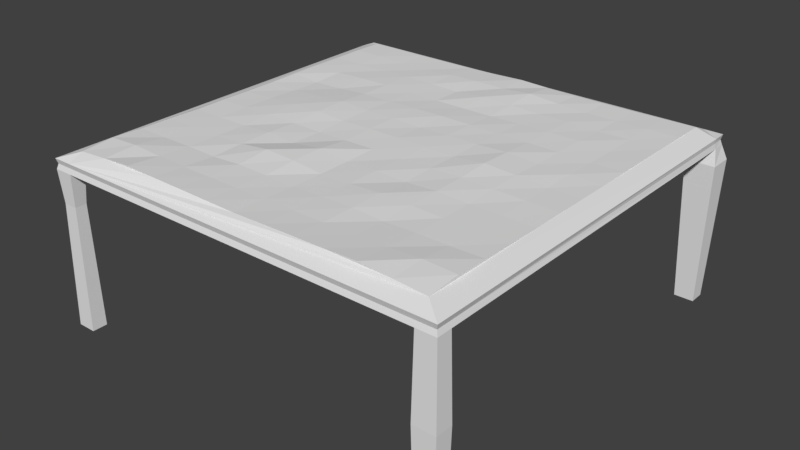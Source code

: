 # Source: trainingarea.blend  (saved by Blender 2.77.0; exported with 4.5.12 LTS)
import bpy
from mathutils import Matrix  # noqa: F401  (used for matrix-valued properties, if any)

bpy.ops.wm.read_factory_settings(use_empty=True)
scene = bpy.context.scene
scene.name = 'Scene'

# ---- collections
col_collection_1 = bpy.data.collections.new('Collection 1'); scene.collection.children.link(col_collection_1)

# ---- world
world_world = bpy.data.worlds.new('World'); scene.world = world_world
world_world.color = (0.05088, 0.05088, 0.05088)
world_world.use_sun_shadow = False
world_world.sun_shadow_jitter_overblur = 0.0
world_world.cycles.sampling_method = 'MANUAL'

# ---- meshes
me_cube_001 = bpy.data.meshes.new('Cube.001')
me_cube_001.from_pydata([(-7.162, -7.162, -0.1745), (-7.162, -7.162, 0.1745), (-7.172, 7.168, -0.1671), (-7.162, 7.162, 0.1745), (7.162, -7.162, -0.1745), (7.162, -7.162, 0.1745), (7.169, 7.167, -0.1694), (7.162, 7.162, 0.1745), (-7.162, -6.638, 0.1745), (-7.162, -6.638, -0.1745), (7.162, -6.638, 0.1745), (7.162, -6.638, -0.1745), (-7.194, 6.632, 0.1974), (7.208, 6.639, -0.1416), (-7.201, 6.636, -0.1464), (7.19, 6.63, 0.1941), (-6.511, 7.166, 0.1775), (-6.508, 7.162, -0.1745), (-6.508, -7.162, 0.1746), (-6.508, -7.162, -0.1744), (-6.508, -6.639, 0.3995), (-6.508, -6.638, -0.1745), (-6.513, 6.617, 0.4068), (-6.508, 6.614, -0.1745), (6.497, 7.168, 0.179), (6.491, -7.162, -0.1743), (6.491, -6.638, -0.1745), (6.491, 6.614, -0.1745), (6.491, 7.162, -0.1745), (6.491, -7.162, 0.1746), (6.492, -6.639, 0.3999), (6.496, 6.617, 0.4063), (-7.162, -6.638, -5.587), (-7.162, -7.162, -5.587), (-6.508, 7.162, -5.587), (-7.162, 7.162, -5.587), (7.162, 6.614, -5.587), (7.162, 7.162, -5.587), (6.491, -7.162, -5.587), (7.162, -7.162, -5.587), (7.162, -6.638, -5.587), (6.491, -6.638, -5.587), (-7.162, 6.614, -5.587), (6.491, 6.614, -5.587), (-6.508, -7.162, -5.587), (-6.508, -6.638, -5.587), (-6.508, 6.614, -5.587), (6.491, 7.162, -5.587), (-7.111, -7.111, 0.0), (-7.12, 7.117, 0.006182), (7.12, 7.117, 0.006188), (7.111, -7.111, 0.0), (7.111, -6.591, 2.815e-08), (-7.111, -6.591, 2.777e-08), (7.171, 6.598, 0.0424), (-7.171, 6.598, 0.04231), (-6.461, -7.112, 0.00072), (-6.461, 7.111, 0.0), (6.445, -7.113, 0.0008525), (6.445, 7.111, 0.0), (6.438, -7.204, -2.881), (7.216, -7.204, -2.881), (6.438, -6.596, -2.881), (7.216, -6.596, -2.881), (-7.082, -6.702, -1.309), (-7.082, -7.098, -1.309), (-6.587, -6.702, -1.309), (-6.587, -7.098, -1.309), (7.333, 7.302, -0.66), (6.321, 7.302, -0.66), (6.321, 6.475, -0.66), (7.333, 6.475, -0.66), (4.324, -6.664, 0.5688), (2.159, -6.657, 0.5109), (-0.008031, -6.646, 0.4655), (-2.175, -6.657, 0.5112), (-4.34, -6.664, 0.5673), (4.325, 6.614, 0.396), (2.158, 6.615, 0.3994), (-0.008031, 6.619, 0.4554), (-2.175, 6.615, 0.3993), (-4.341, 6.614, 0.396), (-6.509, 4.406, 0.4083), (-6.509, 2.197, 0.4147), (-6.508, -0.01202, 0.4002), (-6.508, -2.221, 0.4037), (-6.515, -4.43, 0.4417), (6.493, 4.406, 0.4099), (6.494, 2.197, 0.4193), (6.492, -0.01202, 0.4002), (6.492, -2.221, 0.4039), (6.498, -4.43, 0.4422), (-4.341, -4.43, 0.4231), (-2.175, -2.221, 0.4048), (-0.008033, -0.0118, 0.4529), (2.158, 2.197, 0.444), (4.325, 4.406, 0.404), (-4.341, -2.221, 0.4072), (-2.174, -0.01269, 0.4394), (-4.342, -0.01249, 0.468), (-0.00803, 2.197, 0.4719), (-2.174, 2.197, 0.4431), (-4.341, 2.197, 0.3738), (2.158, 4.406, 0.4264), (-0.00803, 4.406, 0.4847), (-2.175, 4.406, 0.4269), (-4.341, 4.406, 0.4035), (4.325, -4.43, 0.4226), (4.325, -2.221, 0.4072), (2.159, -4.43, 0.4579), (4.326, -0.01249, 0.4685), (2.158, -2.221, 0.4037), (-0.00803, -4.43, 0.4129), (4.325, 2.197, 0.4316), (2.158, -0.01266, 0.4379), (-0.008031, -2.221, 0.4113), (-2.175, -4.43, 0.4565), (-5.426, -6.649, 0.4802), (-5.424, 6.615, 0.4044), (-6.52, -5.538, 0.4888), (6.505, -5.538, 0.4962), (5.408, 5.51, 0.4221), (5.41, -6.65, 0.4837), (3.241, -6.659, 0.5281), (1.075, -6.652, 0.4894), (-1.091, -6.652, 0.4903), (-3.257, -6.659, 0.5288), (5.408, 6.615, 0.4042), (3.242, 6.614, 0.396), (1.075, 6.616, 0.4215), (-1.091, 6.616, 0.4203), (-3.258, 6.614, 0.396), (-6.512, 5.51, 0.4226), (-6.509, 3.301, 0.4184), (-6.508, 1.092, 0.4007), (-6.509, -1.116, 0.4108), (-6.509, -3.325, 0.4183), (6.496, 5.51, 0.4225), (6.493, 3.301, 0.416), (6.492, 1.092, 0.4011), (6.493, -1.116, 0.4115), (6.493, -3.325, 0.418), (-5.429, -5.54, 0.5377), (-3.258, -3.325, 0.4465), (-1.091, -1.116, 0.4245), (1.075, 1.092, 0.4593), (3.242, 3.301, 0.4463), (-5.425, -4.43, 0.4222), (-5.425, -2.221, 0.41), (-3.258, -2.221, 0.4579), (-5.424, -0.01207, 0.4043), (-1.091, -0.01209, 0.4536), (-3.258, -0.0122, 0.4894), (-5.424, 2.197, 0.3446), (1.075, 2.197, 0.459), (-1.091, 2.197, 0.4597), (-3.258, 2.197, 0.4417), (-5.425, 4.406, 0.4083), (3.242, 4.406, 0.4341), (1.075, 4.406, 0.4663), (-1.091, 4.406, 0.3981), (-3.258, 4.406, 0.4337), (-4.341, -3.325, 0.413), (-5.425, -3.325, 0.418), (-2.175, -1.116, 0.3986), (-3.258, -1.116, 0.4241), (-4.342, -1.117, 0.451), (-5.425, -1.117, 0.419), (-0.00803, 1.092, 0.4279), (-1.091, 1.092, 0.4599), (-2.174, 1.092, 0.4623), (-3.258, 1.092, 0.5005), (-4.342, 1.092, 0.4348), (-5.425, 1.092, 0.3683), (2.158, 3.301, 0.4248), (1.075, 3.301, 0.4091), (-0.00803, 3.301, 0.4083), (-1.091, 3.301, 0.4094), (-2.175, 3.301, 0.4254), (-3.258, 3.301, 0.4458), (-4.341, 3.301, 0.433), (-5.424, 3.301, 0.3993), (4.325, 5.51, 0.396), (3.242, 5.51, 0.3976), (2.158, 5.512, 0.443), (1.075, 5.514, 0.5308), (-0.008031, 5.514, 0.454), (-1.091, 5.515, 0.4645), (-2.175, 5.512, 0.4409), (-3.258, 5.51, 0.3975), (-4.341, 5.51, 0.396), (-5.424, 5.51, 0.4225), (5.412, -5.54, 0.5362), (3.242, -5.538, 0.46), (5.409, -3.325, 0.4181), (1.075, -5.538, 0.4509), (5.409, -1.117, 0.4192), (3.242, -3.325, 0.4501), (-1.091, -5.538, 0.4496), (5.409, 1.092, 0.4275), (3.242, -1.116, 0.4682), (1.075, -3.325, 0.4291), (-3.258, -5.538, 0.4616), (5.408, 3.301, 0.3989), (3.242, 1.092, 0.502), (1.075, -1.116, 0.425), (-1.091, -3.325, 0.5159), (5.409, -4.43, 0.4223), (4.324, -5.538, 0.4801), (5.409, -2.221, 0.4098), (4.325, -3.325, 0.4133), (3.242, -4.43, 0.4019), (2.159, -5.539, 0.4528), (5.408, -0.01208, 0.405), (4.326, -1.117, 0.4502), (3.242, -2.221, 0.4588), (2.158, -3.325, 0.4731), (1.075, -4.43, 0.4393), (-0.008029, -5.536, 0.4436), (5.408, 2.197, 0.4041), (4.326, 1.092, 0.4353), (3.242, -0.0122, 0.5328), (2.158, -1.116, 0.442), (1.075, -2.221, 0.4376), (-0.008031, -3.325, 0.4106), (-1.091, -4.43, 0.4391), (-2.175, -5.539, 0.4537), (5.409, 4.406, 0.4075), (4.325, 3.301, 0.4332), (3.242, 2.197, 0.443), (2.158, 1.092, 0.4609), (1.075, -0.01208, 0.4542), (-0.008031, -1.116, 0.4334), (-1.091, -2.221, 0.5244), (-2.175, -3.325, 0.563), (-3.258, -4.43, 0.4013), (-4.34, -5.538, 0.4823)], [], [(49, 14, 55), (50, 28, 59), (51, 11, 52), (48, 19, 56), (13, 27, 70, 71), (52, 13, 54), (48, 9, 0), (50, 13, 6), (22, 8, 20, 119, 86, 136, 85, 135, 84, 134, 83, 133, 82, 132), (28, 27, 23, 17), (53, 14, 9), (31, 121, 137), (30, 18, 29), (24, 22, 118, 81, 131, 80, 130, 79, 129, 78, 128, 77, 127, 31), (33, 65, 64, 32), (56, 25, 58), (49, 17, 2), (51, 25, 4), (15, 30, 10), (19, 21, 26, 25), (57, 28, 17), (40, 63, 61, 39), (19, 0, 65, 67), (41, 62, 63, 40), (24, 57, 16), (29, 51, 5), (16, 49, 3), (29, 56, 58), (12, 53, 8), (15, 50, 7), (8, 48, 1), (15, 52, 54), (18, 48, 56), (10, 51, 52), (24, 50, 59), (12, 49, 55), (25, 26, 62, 60), (4, 25, 60, 61), (0, 9, 64, 65), (32, 64, 66, 45), (27, 28, 69, 70), (49, 2, 14), (50, 6, 28), (51, 4, 11), (48, 0, 19), (28, 6, 68, 69), (12, 22, 16, 3), (1, 18, 20, 8), (68, 37, 47, 69), (52, 11, 13), (48, 53, 9), (50, 54, 13), (22, 12, 8), (11, 26, 27, 13), (53, 55, 14), (31, 127, 121), (30, 122, 72, 123, 73, 124, 74, 125, 75, 126, 76, 117, 20, 18), (24, 16, 22), (45, 66, 67, 44), (56, 19, 25), (49, 57, 17), (51, 58, 25), (24, 31, 15, 7), (5, 10, 30, 29), (15, 31, 137, 87, 138, 88, 139, 89, 140, 90, 141, 91, 120, 30), (21, 23, 27, 26), (9, 14, 23, 21), (57, 59, 28), (70, 43, 36, 71), (17, 23, 46, 34), (14, 42, 46, 23), (2, 17, 34, 35), (70, 69, 47, 43), (2, 35, 42, 14), (38, 60, 62, 41), (9, 21, 66, 64), (68, 71, 36, 37), (60, 38, 39, 61), (24, 59, 57), (29, 58, 51), (16, 57, 49), (29, 18, 56), (12, 55, 53), (15, 54, 50), (8, 53, 48), (15, 10, 52), (18, 1, 48), (10, 5, 51), (24, 7, 50), (12, 3, 49), (11, 4, 61, 63), (26, 11, 63, 62), (67, 65, 33, 44), (21, 19, 67, 66), (6, 13, 71, 68), (92, 147, 142), (93, 149, 143), (94, 151, 144), (95, 154, 145), (96, 158, 146), (92, 162, 147), (97, 148, 163), (93, 164, 149), (98, 152, 165), (97, 166, 148), (99, 150, 167), (94, 168, 151), (100, 155, 169), (98, 170, 152), (101, 156, 171), (99, 172, 150), (102, 153, 173), (95, 174, 154), (103, 159, 175), (100, 176, 155), (104, 160, 177), (101, 178, 156), (105, 161, 179), (102, 180, 153), (106, 157, 181), (96, 182, 158), (77, 128, 183), (103, 184, 159), (78, 129, 185), (104, 186, 160), (79, 130, 187), (105, 188, 161), (80, 131, 189), (106, 190, 157), (81, 118, 191), (91, 192, 120), (90, 194, 141), (89, 196, 140), (88, 199, 139), (87, 203, 138), (91, 207, 192), (107, 193, 208), (90, 209, 194), (108, 197, 210), (107, 211, 193), (109, 195, 212), (89, 213, 196), (110, 200, 214), (108, 215, 197), (111, 201, 216), (109, 217, 195), (112, 198, 218), (88, 219, 199), (113, 204, 220), (110, 221, 200), (114, 205, 222), (111, 223, 201), (115, 206, 224), (112, 225, 198), (116, 202, 226), (87, 227, 203), (96, 146, 228), (113, 229, 204), (95, 145, 230), (114, 231, 205), (94, 144, 232), (115, 233, 206), (93, 143, 234), (116, 235, 202), (92, 142, 236), (236, 117, 76), (236, 142, 117), (142, 20, 117), (202, 236, 76), (202, 235, 236), (235, 92, 236), (234, 235, 116), (234, 143, 235), (143, 92, 235), (206, 234, 116), (206, 233, 234), (233, 93, 234), (232, 233, 115), (232, 144, 233), (144, 93, 233), (205, 232, 115), (205, 231, 232), (231, 94, 232), (230, 231, 114), (230, 145, 231), (145, 94, 231), (204, 230, 114), (204, 229, 230), (229, 95, 230), (228, 229, 113), (228, 146, 229), (146, 95, 229), (203, 228, 113), (203, 227, 228), (227, 96, 228), (226, 126, 75), (226, 202, 126), (202, 76, 126), (198, 226, 75), (198, 225, 226), (225, 116, 226), (224, 225, 112), (224, 206, 225), (206, 116, 225), (201, 224, 112), (201, 223, 224), (223, 115, 224), (222, 223, 111), (222, 205, 223), (205, 115, 223), (200, 222, 111), (200, 221, 222), (221, 114, 222), (220, 221, 110), (220, 204, 221), (204, 114, 221), (199, 220, 110), (199, 219, 220), (219, 113, 220), (218, 125, 74), (218, 198, 125), (198, 75, 125), (195, 218, 74), (195, 217, 218), (217, 112, 218), (216, 217, 109), (216, 201, 217), (201, 112, 217), (197, 216, 109), (197, 215, 216), (215, 111, 216), (214, 215, 108), (214, 200, 215), (200, 111, 215), (196, 214, 108), (196, 213, 214), (213, 110, 214), (212, 124, 73), (212, 195, 124), (195, 74, 124), (193, 212, 73), (193, 211, 212), (211, 109, 212), (210, 211, 107), (210, 197, 211), (197, 109, 211), (194, 210, 107), (194, 209, 210), (209, 108, 210), (208, 123, 72), (208, 193, 123), (193, 73, 123), (192, 208, 72), (192, 207, 208), (207, 107, 208), (138, 219, 88), (138, 203, 219), (203, 113, 219), (139, 213, 89), (139, 199, 213), (199, 110, 213), (140, 209, 90), (140, 196, 209), (196, 108, 209), (141, 207, 91), (141, 194, 207), (194, 107, 207), (120, 122, 30), (120, 192, 122), (192, 72, 122), (191, 132, 82), (191, 118, 132), (118, 22, 132), (157, 191, 82), (157, 190, 191), (190, 81, 191), (189, 190, 106), (189, 131, 190), (131, 81, 190), (161, 189, 106), (161, 188, 189), (188, 80, 189), (187, 188, 105), (187, 130, 188), (130, 80, 188), (160, 187, 105), (160, 186, 187), (186, 79, 187), (185, 186, 104), (185, 129, 186), (129, 79, 186), (159, 185, 104), (159, 184, 185), (184, 78, 185), (183, 184, 103), (183, 128, 184), (128, 78, 184), (158, 183, 103), (158, 182, 183), (182, 77, 183), (181, 133, 83), (181, 157, 133), (157, 82, 133), (153, 181, 83), (153, 180, 181), (180, 106, 181), (179, 180, 102), (179, 161, 180), (161, 106, 180), (156, 179, 102), (156, 178, 179), (178, 105, 179), (177, 178, 101), (177, 160, 178), (160, 105, 178), (155, 177, 101), (155, 176, 177), (176, 104, 177), (175, 176, 100), (175, 159, 176), (159, 104, 176), (154, 175, 100), (154, 174, 175), (174, 103, 175), (173, 134, 84), (173, 153, 134), (153, 83, 134), (150, 173, 84), (150, 172, 173), (172, 102, 173), (171, 172, 99), (171, 156, 172), (156, 102, 172), (152, 171, 99), (152, 170, 171), (170, 101, 171), (169, 170, 98), (169, 155, 170), (155, 101, 170), (151, 169, 98), (151, 168, 169), (168, 100, 169), (167, 135, 85), (167, 150, 135), (150, 84, 135), (148, 167, 85), (148, 166, 167), (166, 99, 167), (165, 166, 97), (165, 152, 166), (152, 99, 166), (149, 165, 97), (149, 164, 165), (164, 98, 165), (163, 136, 86), (163, 148, 136), (148, 85, 136), (147, 163, 86), (147, 162, 163), (162, 97, 163), (146, 174, 95), (146, 158, 174), (158, 103, 174), (145, 168, 94), (145, 154, 168), (154, 100, 168), (144, 164, 93), (144, 151, 164), (151, 98, 164), (143, 162, 92), (143, 149, 162), (149, 97, 162), (142, 119, 20), (142, 147, 119), (147, 86, 119), (121, 182, 96), (121, 127, 182), (127, 77, 182), (137, 227, 87), (137, 121, 227), (121, 96, 227)])
_uv = me_cube_001.uv_layers.new(name='UVMap')
_uv.uv.foreach_set('vector', [0.05944, 0.3217, 0.06105, 0.3267, 0.05907, 0.3271, 0.074, 0.3047, 0.07536, 0.3094, 0.07405, 0.3098, 0.07928, 0.3467, 0.08057, 0.3501, 0.07928, 0.3505, 0.05076, 0.371, 0.05216, 0.3758, 0.05076, 0.3762, 0.05258, 0.3808, 0.07762, 0.3811, 0.08416, 0.3978, 0.04886, 0.399, 0.07928, 0.3505, 0.08034, 0.4468, 0.07898, 0.4465, 0.0595, 0.4691, 0.06133, 0.4642, 0.06133, 0.4696, 0.07924, 0.4502, 0.08034, 0.4468, 0.08053, 0.4506, 0.0243, 0.3226, 0.105, 0.3187, 0.105, 0.3226, 0.09831, 0.3225, 0.09156, 0.3226, 0.08483, 0.3226, 0.07811, 0.3226, 0.07139, 0.3226, 0.06466, 0.3226, 0.05794, 0.3226, 0.05121, 0.3226, 0.04449, 0.3226, 0.03776, 0.3226, 0.03104, 0.3226, 0.008398, 0.3244, 0.01219, 0.3244, 0.01219, 0.4136, 0.008398, 0.4136, 0.0595, 0.4637, 0.06105, 0.3267, 0.06133, 0.4642, 0.06049, 0.4165, 0.06706, 0.4101, 0.06706, 0.4165, 0.105, 0.4011, 0.1082, 0.3226, 0.1082, 0.4011, 0.02093, 0.4011, 0.0243, 0.3226, 0.02431, 0.3291, 0.02431, 0.3357, 0.02431, 0.3422, 0.02431, 0.3488, 0.0243, 0.3553, 0.02429, 0.3619, 0.0243, 0.3684, 0.02431, 0.3749, 0.02431, 0.3815, 0.02431, 0.388, 0.02431, 0.3946, 0.0243, 0.4011, 0.3537, 0.1755, 0.2584, 0.1741, 0.2584, 0.1653, 0.3537, 0.1639, 0.05076, 0.3762, 0.05216, 0.4788, 0.05075, 0.4784, 0.074, 0.4107, 0.07536, 0.4062, 0.07531, 0.4111, 0.05076, 0.4837, 0.05216, 0.4788, 0.05216, 0.4841, 0.02421, 0.4053, 0.105, 0.4011, 0.105, 0.4052, 0.1075, 0.4136, 0.1039, 0.4136, 0.1039, 0.3244, 0.1075, 0.3244, 0.07405, 0.4058, 0.07536, 0.3094, 0.07536, 0.4062, 0.3499, 0.1611, 0.3086, 0.1617, 0.3086, 0.1524, 0.3499, 0.1531, 0.05148, 0.3508, 0.05148, 0.3281, 0.09105, 0.3309, 0.09105, 0.348, 0.29, 0.2068, 0.2881, 0.1131, 0.3153, 0.1131, 0.3134, 0.2068, 0.07271, 0.3094, 0.07405, 0.4058, 0.07272, 0.4062, 0.04937, 0.4788, 0.05076, 0.4837, 0.04937, 0.4841, 0.07272, 0.4062, 0.074, 0.4107, 0.07274, 0.4111, 0.04937, 0.4788, 0.05076, 0.3762, 0.05075, 0.4784, 0.05746, 0.3268, 0.0595, 0.4637, 0.05769, 0.4642, 0.07787, 0.4467, 0.07924, 0.4502, 0.07801, 0.4506, 0.05769, 0.4642, 0.0595, 0.4691, 0.05769, 0.4696, 0.07787, 0.4467, 0.07928, 0.3505, 0.07898, 0.4465, 0.04937, 0.3758, 0.05076, 0.371, 0.05076, 0.3762, 0.07801, 0.3501, 0.07928, 0.3467, 0.07928, 0.3505, 0.07271, 0.3094, 0.074, 0.3047, 0.07405, 0.3098, 0.05746, 0.3268, 0.05944, 0.3217, 0.05907, 0.3271, 0.3047, 0.2251, 0.2864, 0.2251, 0.2849, 0.1314, 0.3061, 0.1314, 0.2875, 0.1691, 0.2875, 0.1595, 0.3265, 0.1587, 0.3265, 0.1699, 0.04496, 0.4051, 0.04496, 0.387, 0.0845, 0.3892, 0.0845, 0.4029, 0.2988, 0.181, 0.3016, 0.0329, 0.3188, 0.0329, 0.3216, 0.181, 0.06016, 0.3925, 0.04105, 0.3925, 0.03628, 0.3756, 0.06513, 0.3756, 0.05944, 0.3217, 0.06126, 0.3212, 0.06105, 0.3267, 0.074, 0.3047, 0.07532, 0.3044, 0.07536, 0.3094, 0.07928, 0.3467, 0.08057, 0.3463, 0.08057, 0.3501, 0.05076, 0.371, 0.05216, 0.3706, 0.05216, 0.3758, 0.0613, 0.3338, 0.06113, 0.3103, 0.07829, 0.3047, 0.07829, 0.3397, 0.317, 0.1656, 0.3176, 0.1892, 0.2984, 0.1893, 0.2985, 0.1668, 0.3222, 0.04127, 0.3222, 0.06393, 0.304, 0.06392, 0.3039, 0.04127, 0.2707, 0.1527, 0.3466, 0.1553, 0.3466, 0.1656, 0.2707, 0.1682, 0.07928, 0.3505, 0.08057, 0.3501, 0.08034, 0.4468, 0.0595, 0.4691, 0.0595, 0.4637, 0.06133, 0.4642, 0.07924, 0.4502, 0.07898, 0.4465, 0.08034, 0.4468, 0.0243, 0.3226, 0.0242, 0.3185, 0.105, 0.3187, 0.1039, 0.3198, 0.1039, 0.3244, 0.01219, 0.3244, 0.01201, 0.3195, 0.0595, 0.4637, 0.05907, 0.3271, 0.06105, 0.3267, 0.06049, 0.4165, 0.0605, 0.4101, 0.06706, 0.4101, 0.105, 0.4011, 0.1051, 0.3946, 0.1052, 0.388, 0.1051, 0.3815, 0.1051, 0.3749, 0.1051, 0.3684, 0.1051, 0.3619, 0.1051, 0.3553, 0.1051, 0.3488, 0.1051, 0.3422, 0.1052, 0.3357, 0.1051, 0.3291, 0.105, 0.3226, 0.1082, 0.3226, 0.02093, 0.4011, 0.02094, 0.3226, 0.0243, 0.3226, 0.3227, 0.06862, 0.3205, 0.2167, 0.3067, 0.2167, 0.3044, 0.06862, 0.05076, 0.3762, 0.05216, 0.3758, 0.05216, 0.4788, 0.074, 0.4107, 0.07405, 0.4058, 0.07536, 0.4062, 0.05076, 0.4837, 0.05075, 0.4784, 0.05216, 0.4788, 0.3034, 0.08743, 0.3227, 0.08739, 0.3221, 0.1114, 0.3036, 0.1104, 0.3423, 0.1556, 0.324, 0.1556, 0.3241, 0.1324, 0.3423, 0.1324, 0.02421, 0.4053, 0.0243, 0.4011, 0.03104, 0.4011, 0.03776, 0.4011, 0.04449, 0.4011, 0.05121, 0.4011, 0.05794, 0.4011, 0.06466, 0.4011, 0.07138, 0.4011, 0.07811, 0.4011, 0.08483, 0.4011, 0.09156, 0.4012, 0.09831, 0.4012, 0.105, 0.4011, 0.338, 0.1318, 0.2959, 0.1318, 0.2959, 0.09081, 0.338, 0.09081, 0.1039, 0.4181, 0.01204, 0.4184, 0.01219, 0.4136, 0.1039, 0.4136, 0.07405, 0.4058, 0.07405, 0.3098, 0.07536, 0.3094, 0.3017, 0.04963, 0.3017, 0.2202, 0.2783, 0.221, 0.2664, 0.05084, 0.3319, 0.2111, 0.3128, 0.2111, 0.3128, 0.02381, 0.3319, 0.0238, 0.3064, 0.03275, 0.305, 0.2211, 0.2822, 0.2211, 0.2822, 0.03373, 0.2581, 0.1336, 0.2582, 0.1223, 0.3504, 0.1223, 0.3504, 0.1334, 0.3486, 0.2026, 0.3197, 0.2026, 0.3245, 0.03214, 0.3436, 0.03214, 0.2548, 0.1802, 0.3635, 0.1802, 0.3635, 0.1911, 0.2544, 0.1908, 0.3045, 0.03773, 0.3061, 0.1314, 0.2849, 0.1314, 0.2863, 0.03773, 0.05304, 0.3595, 0.07589, 0.3595, 0.07311, 0.3987, 0.05583, 0.3987, 0.2732, 0.1466, 0.2732, 0.1328, 0.356, 0.1352, 0.356, 0.1444, 0.2885, 0.1647, 0.3274, 0.1655, 0.3274, 0.1751, 0.2885, 0.1758, 0.07271, 0.3094, 0.07405, 0.3098, 0.07405, 0.4058, 0.04937, 0.4788, 0.05075, 0.4784, 0.05076, 0.4837, 0.07272, 0.4062, 0.07405, 0.4058, 0.074, 0.4107, 0.04937, 0.4788, 0.04937, 0.3758, 0.05076, 0.3762, 0.05746, 0.3268, 0.05907, 0.3271, 0.0595, 0.4637, 0.07787, 0.4467, 0.07898, 0.4465, 0.07924, 0.4502, 0.05769, 0.4642, 0.0595, 0.4637, 0.0595, 0.4691, 0.07787, 0.4467, 0.07801, 0.3501, 0.07928, 0.3505, 0.04937, 0.3758, 0.04937, 0.3706, 0.05076, 0.371, 0.07801, 0.3501, 0.07801, 0.3463, 0.07928, 0.3467, 0.07271, 0.3094, 0.07274, 0.3044, 0.074, 0.3047, 0.05746, 0.3268, 0.05769, 0.3213, 0.05944, 0.3217, 0.2672, 0.161, 0.2672, 0.1531, 0.3086, 0.1524, 0.3086, 0.1617, 0.29, 0.01943, 0.3134, 0.01943, 0.3153, 0.1131, 0.2881, 0.1131, 0.2599, 0.1229, 0.2599, 0.1131, 0.3458, 0.1115, 0.3458, 0.1245, 0.07512, 0.4224, 0.05683, 0.4224, 0.05912, 0.3832, 0.07294, 0.3831, 0.07558, 0.4475, 0.07464, 0.4292, 0.09282, 0.4234, 0.09282, 0.452, 0.08464, 0.3292, 0.08464, 0.3228, 0.09124, 0.3228, 0.3235, 0.1285, 0.3235, 0.1222, 0.3301, 0.1221, 0.05841, 0.3547, 0.05841, 0.3484, 0.06496, 0.3484, 0.2909, 0.2126, 0.2909, 0.2062, 0.2975, 0.2062, 0.2786, 0.1921, 0.2786, 0.1857, 0.2852, 0.1857, 0.08464, 0.3292, 0.07808, 0.3292, 0.08464, 0.3228, 0.07152, 0.3292, 0.07152, 0.3228, 0.07808, 0.3228, 0.318, 0.3515, 0.3114, 0.3515, 0.318, 0.3451, 0.05841, 0.342, 0.05841, 0.3356, 0.06496, 0.3356, 0.07152, 0.3292, 0.06497, 0.3292, 0.07152, 0.3228, 0.05841, 0.3292, 0.05841, 0.3228, 0.06496, 0.3228, 0.05841, 0.3547, 0.05185, 0.3547, 0.05841, 0.3484, 0.04529, 0.3547, 0.04529, 0.3484, 0.05185, 0.3484, 0.05841, 0.342, 0.05185, 0.342, 0.05841, 0.3356, 0.2917, 0.3515, 0.2917, 0.3451, 0.2983, 0.3451, 0.05841, 0.3292, 0.05185, 0.3292, 0.05841, 0.3228, 0.04529, 0.3292, 0.04529, 0.3228, 0.05185, 0.3228, 0.2917, 0.377, 0.2852, 0.377, 0.2917, 0.3706, 0.2762, 0.2363, 0.2762, 0.2299, 0.2828, 0.2299, 0.04529, 0.3547, 0.03873, 0.3547, 0.04529, 0.3484, 0.03218, 0.3547, 0.03217, 0.3484, 0.03873, 0.3484, 0.2743, 0.2234, 0.2677, 0.2234, 0.2743, 0.217, 0.2731, 0.3238, 0.2731, 0.3174, 0.2796, 0.3174, 0.04529, 0.3292, 0.03873, 0.3292, 0.04529, 0.3228, 0.03217, 0.3292, 0.03217, 0.3228, 0.03873, 0.3228, 0.03217, 0.3803, 0.02561, 0.3803, 0.03217, 0.3739, 0.2655, 0.3897, 0.2655, 0.3834, 0.2721, 0.3834, 0.03217, 0.3675, 0.0256, 0.3675, 0.03218, 0.3611, 0.3099, 0.1841, 0.3099, 0.1777, 0.3165, 0.1777, 0.03218, 0.3547, 0.02559, 0.3547, 0.03217, 0.3484, 0.3099, 0.1713, 0.3099, 0.165, 0.3165, 0.165, 0.03217, 0.342, 0.0256, 0.342, 0.03217, 0.3356, 0.2655, 0.3515, 0.2655, 0.3451, 0.2721, 0.3451, 0.03217, 0.3292, 0.02561, 0.3292, 0.03217, 0.3228, 0.0325, 0.3586, 0.0325, 0.3522, 0.03906, 0.3522, 0.09908, 0.4085, 0.1057, 0.4021, 0.1057, 0.4086, 0.318, 0.4025, 0.3245, 0.3961, 0.3245, 0.4025, 0.2937, 0.1559, 0.3003, 0.1495, 0.3003, 0.1559, 0.2806, 0.1559, 0.2872, 0.1495, 0.2872, 0.1559, 0.2786, 0.4025, 0.2852, 0.3961, 0.2852, 0.4025, 0.09908, 0.4085, 0.09908, 0.4021, 0.1057, 0.4021, 0.08464, 0.3803, 0.09122, 0.3739, 0.09122, 0.3803, 0.318, 0.4025, 0.318, 0.3961, 0.3245, 0.3961, 0.318, 0.3897, 0.3245, 0.3834, 0.3245, 0.3897, 0.08464, 0.3803, 0.08464, 0.3739, 0.09122, 0.3739, 0.08464, 0.3675, 0.09122, 0.3611, 0.09122, 0.3675, 0.2937, 0.1559, 0.2937, 0.1495, 0.3003, 0.1495, 0.05841, 0.3803, 0.06497, 0.3739, 0.06497, 0.3803, 0.318, 0.3897, 0.318, 0.3834, 0.3245, 0.3834, 0.318, 0.377, 0.3245, 0.3706, 0.3245, 0.377, 0.08464, 0.3675, 0.08464, 0.3611, 0.09122, 0.3611, 0.08464, 0.3547, 0.09122, 0.3484, 0.09121, 0.3547, 0.2806, 0.1559, 0.2806, 0.1495, 0.2872, 0.1495, 0.2917, 0.1779, 0.2983, 0.1715, 0.2983, 0.1779, 0.05841, 0.3803, 0.05841, 0.3739, 0.06497, 0.3739, 0.05841, 0.3675, 0.06496, 0.3611, 0.06496, 0.3675, 0.318, 0.377, 0.318, 0.3706, 0.3245, 0.3706, 0.07152, 0.3547, 0.07808, 0.3484, 0.07808, 0.3547, 0.08464, 0.3547, 0.08464, 0.3484, 0.09122, 0.3484, 0.08464, 0.342, 0.09122, 0.3356, 0.09123, 0.342, 0.2786, 0.4025, 0.2786, 0.3961, 0.2852, 0.3961, 0.2786, 0.1921, 0.2852, 0.1857, 0.2852, 0.1921, 0.2917, 0.1779, 0.2917, 0.1715, 0.2983, 0.1715, 0.2909, 0.2126, 0.2975, 0.2062, 0.2975, 0.2126, 0.05841, 0.3675, 0.05841, 0.3611, 0.06496, 0.3611, 0.05841, 0.3547, 0.06496, 0.3484, 0.06496, 0.3547, 0.07152, 0.3547, 0.07153, 0.3484, 0.07808, 0.3484, 0.3235, 0.1285, 0.3301, 0.1221, 0.3301, 0.1285, 0.08464, 0.342, 0.08464, 0.3356, 0.09122, 0.3356, 0.08464, 0.3292, 0.09124, 0.3228, 0.09122, 0.3292, 0.06967, 0.3566, 0.07627, 0.3502, 0.07636, 0.3566, 0.06967, 0.3566, 0.06968, 0.3502, 0.07627, 0.3502, 0.06968, 0.3502, 0.0762, 0.3439, 0.07627, 0.3502, 0.3377, 0.3451, 0.3377, 0.3387, 0.3444, 0.3387, 0.09122, 0.3356, 0.08464, 0.3356, 0.09122, 0.3292, 0.08464, 0.3356, 0.08464, 0.3292, 0.09122, 0.3292, 0.3245, 0.3515, 0.3311, 0.3451, 0.3311, 0.3515, 0.3245, 0.3515, 0.3245, 0.3451, 0.3311, 0.3451, 0.3555, 0.1822, 0.362, 0.1759, 0.362, 0.1822, 0.3063, 0.1381, 0.3063, 0.1317, 0.3128, 0.1317, 0.3245, 0.3578, 0.318, 0.3578, 0.3245, 0.3515, 0.318, 0.3578, 0.318, 0.3515, 0.3245, 0.3515, 0.07052, 0.2883, 0.07708, 0.282, 0.07708, 0.2883, 0.06496, 0.3547, 0.06496, 0.3484, 0.07153, 0.3484, 0.3249, 0.1144, 0.3315, 0.108, 0.3315, 0.1144, 0.06496, 0.3611, 0.06496, 0.3547, 0.07152, 0.3547, 0.06496, 0.3611, 0.05841, 0.3611, 0.06496, 0.3547, 0.05841, 0.3611, 0.05841, 0.3547, 0.06496, 0.3547, 0.05185, 0.3675, 0.05841, 0.3611, 0.05841, 0.3675, 0.05185, 0.3675, 0.05185, 0.3611, 0.05841, 0.3611, 0.05185, 0.3611, 0.05841, 0.3547, 0.05841, 0.3611, 0.05185, 0.3739, 0.05185, 0.3675, 0.05841, 0.3675, 0.2983, 0.3834, 0.2917, 0.3834, 0.2983, 0.377, 0.2917, 0.3834, 0.2917, 0.377, 0.2983, 0.377, 0.2852, 0.3897, 0.2917, 0.3834, 0.2917, 0.3897, 0.2852, 0.3897, 0.2852, 0.3834, 0.2917, 0.3834, 0.3296, 0.2158, 0.3362, 0.2094, 0.3362, 0.2158, 0.03873, 0.3866, 0.03873, 0.3803, 0.04529, 0.3803, 0.03873, 0.3866, 0.03217, 0.3866, 0.03873, 0.3803, 0.05739, 0.3494, 0.05739, 0.3319, 0.07543, 0.3319, 0.3377, 0.3515, 0.3443, 0.3451, 0.3443, 0.3515, 0.3377, 0.3515, 0.3377, 0.3451, 0.3443, 0.3451, 0.3377, 0.3451, 0.3444, 0.3387, 0.3443, 0.3451, 0.3408, 0.165, 0.3408, 0.1586, 0.3475, 0.1586, 0.09122, 0.3484, 0.08464, 0.3484, 0.09123, 0.342, 0.08464, 0.3484, 0.08464, 0.342, 0.09123, 0.342, 0.07808, 0.3547, 0.08464, 0.3484, 0.08464, 0.3547, 0.07808, 0.3547, 0.07808, 0.3484, 0.08464, 0.3484, 0.3063, 0.1381, 0.3128, 0.1317, 0.3128, 0.1381, 0.07808, 0.3611, 0.07808, 0.3547, 0.08464, 0.3547, 0.07808, 0.3611, 0.07152, 0.3611, 0.07808, 0.3547, 0.07152, 0.3611, 0.07152, 0.3547, 0.07808, 0.3547, 0.3162, 0.1825, 0.3227, 0.1761, 0.3227, 0.1825, 0.3162, 0.1825, 0.3162, 0.1761, 0.3227, 0.1761, 0.06496, 0.3611, 0.07152, 0.3547, 0.07152, 0.3611, 0.3114, 0.3834, 0.3114, 0.377, 0.318, 0.377, 0.06497, 0.3739, 0.05841, 0.3739, 0.06496, 0.3675, 0.05841, 0.3739, 0.05841, 0.3675, 0.06496, 0.3675, 0.05185, 0.3803, 0.05841, 0.3739, 0.05841, 0.3803, 0.05185, 0.3803, 0.05185, 0.3739, 0.05841, 0.3739, 0.05185, 0.3739, 0.05841, 0.3675, 0.05841, 0.3739, 0.05185, 0.3866, 0.05185, 0.3803, 0.05841, 0.3803, 0.05185, 0.3866, 0.04529, 0.3866, 0.05185, 0.3803, 0.04529, 0.3866, 0.04529, 0.3803, 0.05185, 0.3803, 0.3408, 0.1713, 0.3475, 0.165, 0.3474, 0.1713, 0.3408, 0.1713, 0.3408, 0.165, 0.3475, 0.165, 0.3408, 0.165, 0.3475, 0.1586, 0.3475, 0.165, 0.3408, 0.1777, 0.3408, 0.1713, 0.3474, 0.1713, 0.09122, 0.3611, 0.08464, 0.3611, 0.09121, 0.3547, 0.08464, 0.3611, 0.08464, 0.3547, 0.09121, 0.3547, 0.3396, 0.1714, 0.3462, 0.1651, 0.3462, 0.1714, 0.3396, 0.1714, 0.3396, 0.1651, 0.3462, 0.1651, 0.07808, 0.3611, 0.08464, 0.3547, 0.08464, 0.3611, 0.3245, 0.3834, 0.3245, 0.377, 0.3311, 0.377, 0.3221, 0.2237, 0.3156, 0.2237, 0.3221, 0.2173, 0.3156, 0.2237, 0.3156, 0.2173, 0.3221, 0.2173, 0.2868, 0.09725, 0.2934, 0.09087, 0.2934, 0.09725, 0.2868, 0.09725, 0.2868, 0.09087, 0.2934, 0.09087, 0.3114, 0.3834, 0.318, 0.377, 0.318, 0.3834, 0.06496, 0.3866, 0.06497, 0.3803, 0.07152, 0.3803, 0.0479, 0.2973, 0.04134, 0.2973, 0.0479, 0.2909, 0.05841, 0.3866, 0.05841, 0.3803, 0.06497, 0.3803, 0.3408, 0.1841, 0.3475, 0.1777, 0.3475, 0.1841, 0.3408, 0.1841, 0.3408, 0.1777, 0.3475, 0.1777, 0.3408, 0.1777, 0.3474, 0.1713, 0.3475, 0.1777, 0.3377, 0.3834, 0.3377, 0.377, 0.3443, 0.377, 0.09122, 0.3739, 0.08464, 0.3739, 0.09122, 0.3675, 0.08464, 0.3739, 0.08464, 0.3675, 0.09122, 0.3675, 0.3174, 0.2364, 0.3239, 0.23, 0.3239, 0.2364, 0.3174, 0.2364, 0.3174, 0.23, 0.3239, 0.23, 0.3245, 0.3834, 0.3311, 0.377, 0.3311, 0.3834, 0.07808, 0.3866, 0.07808, 0.3803, 0.08464, 0.3803, 0.07808, 0.3866, 0.07152, 0.3866, 0.07808, 0.3803, 0.07152, 0.3866, 0.07152, 0.3803, 0.07808, 0.3803, 0.3377, 0.3897, 0.3443, 0.3834, 0.3444, 0.3897, 0.3377, 0.3897, 0.3377, 0.3834, 0.3443, 0.3834, 0.3377, 0.3834, 0.3443, 0.377, 0.3443, 0.3834, 0.1057, 0.4021, 0.1057, 0.3957, 0.1124, 0.3957, 0.09124, 0.3867, 0.08464, 0.3866, 0.09122, 0.3803, 0.08464, 0.3866, 0.08464, 0.3803, 0.09122, 0.3803, 0.2852, 0.4025, 0.2917, 0.3961, 0.2917, 0.4025, 0.2852, 0.4025, 0.2852, 0.3961, 0.2917, 0.3961, 0.03873, 0.3866, 0.04529, 0.3803, 0.04529, 0.3866, 0.2872, 0.1559, 0.2937, 0.1495, 0.2937, 0.1559, 0.2872, 0.1559, 0.2872, 0.1495, 0.2937, 0.1495, 0.05185, 0.3866, 0.05841, 0.3803, 0.05841, 0.3866, 0.3003, 0.1559, 0.3069, 0.1495, 0.3069, 0.1559, 0.3003, 0.1559, 0.3003, 0.1495, 0.3069, 0.1495, 0.06496, 0.3866, 0.07152, 0.3803, 0.07152, 0.3866, 0.3245, 0.4025, 0.3311, 0.3961, 0.3311, 0.4025, 0.3245, 0.4025, 0.3245, 0.3961, 0.3311, 0.3961, 0.07808, 0.3866, 0.08464, 0.3803, 0.08464, 0.3866, 0.1057, 0.4086, 0.1123, 0.4021, 0.1122, 0.4085, 0.1057, 0.4086, 0.1057, 0.4021, 0.1123, 0.4021, 0.1057, 0.4021, 0.1124, 0.3957, 0.1123, 0.4021, 0.03906, 0.3522, 0.03906, 0.3458, 0.04562, 0.3459, 0.03906, 0.3522, 0.0325, 0.3522, 0.03906, 0.3458, 0.0325, 0.3522, 0.03248, 0.3458, 0.03906, 0.3458, 0.04562, 0.3522, 0.03906, 0.3522, 0.04562, 0.3459, 0.03217, 0.3228, 0.02561, 0.3292, 0.02561, 0.3228, 0.03906, 0.3586, 0.0325, 0.3586, 0.03906, 0.3522, 0.02561, 0.3356, 0.02561, 0.3292, 0.03217, 0.3292, 0.2721, 0.3451, 0.2655, 0.3451, 0.2721, 0.3387, 0.2655, 0.3451, 0.2655, 0.3387, 0.2721, 0.3387, 0.03217, 0.3356, 0.02561, 0.3356, 0.03217, 0.3292, 0.03217, 0.3356, 0.0256, 0.342, 0.02561, 0.3356, 0.272, 0.3515, 0.2655, 0.3515, 0.2721, 0.3451, 0.02559, 0.3484, 0.0256, 0.342, 0.03217, 0.342, 0.3165, 0.165, 0.3099, 0.165, 0.3165, 0.1586, 0.3099, 0.165, 0.3099, 0.1586, 0.3165, 0.1586, 0.03217, 0.3484, 0.02559, 0.3484, 0.03217, 0.342, 0.03217, 0.3484, 0.02559, 0.3547, 0.02559, 0.3484, 0.3165, 0.1713, 0.3099, 0.1713, 0.3165, 0.165, 0.02559, 0.3611, 0.02559, 0.3547, 0.03218, 0.3547, 0.3165, 0.1777, 0.3099, 0.1777, 0.3165, 0.1713, 0.3099, 0.1777, 0.3099, 0.1713, 0.3165, 0.1713, 0.03218, 0.3611, 0.02559, 0.3611, 0.03218, 0.3547, 0.03218, 0.3611, 0.0256, 0.3675, 0.02559, 0.3611, 0.3165, 0.1841, 0.3099, 0.1841, 0.3165, 0.1777, 0.02561, 0.3739, 0.0256, 0.3675, 0.03217, 0.3675, 0.2721, 0.3834, 0.2655, 0.3834, 0.272, 0.377, 0.2655, 0.3834, 0.2655, 0.377, 0.272, 0.377, 0.03217, 0.3739, 0.02561, 0.3739, 0.03217, 0.3675, 0.03217, 0.3739, 0.02561, 0.3803, 0.02561, 0.3739, 0.2721, 0.3897, 0.2655, 0.3897, 0.2721, 0.3834, 0.2852, 0.3323, 0.2852, 0.3259, 0.2917, 0.3259, 0.2852, 0.3323, 0.2786, 0.3323, 0.2852, 0.3259, 0.2786, 0.3323, 0.2786, 0.3259, 0.2852, 0.3259, 0.2917, 0.3323, 0.2852, 0.3323, 0.2917, 0.3259, 0.04529, 0.3228, 0.03873, 0.3292, 0.03873, 0.3228, 0.03873, 0.3292, 0.03217, 0.3292, 0.03873, 0.3228, 0.2852, 0.3451, 0.2852, 0.3387, 0.2917, 0.3387, 0.2733, 0.198, 0.2667, 0.198, 0.2733, 0.1917, 0.2667, 0.198, 0.2667, 0.1917, 0.2733, 0.1917, 0.2917, 0.3451, 0.2852, 0.3451, 0.2917, 0.3387, 0.2743, 0.217, 0.2677, 0.2234, 0.2677, 0.217, 0.2852, 0.3515, 0.2786, 0.3515, 0.2852, 0.3451, 0.2852, 0.3578, 0.2852, 0.3515, 0.2917, 0.3515, 0.3074, 0.2155, 0.3008, 0.2155, 0.3074, 0.2092, 0.3008, 0.2155, 0.3008, 0.2092, 0.3074, 0.2092, 0.2917, 0.3578, 0.2852, 0.3578, 0.2917, 0.3515, 0.04529, 0.3484, 0.03873, 0.3547, 0.03873, 0.3484, 0.03873, 0.3547, 0.03218, 0.3547, 0.03873, 0.3484, 0.03873, 0.3611, 0.03873, 0.3547, 0.04529, 0.3547, 0.03873, 0.3611, 0.03218, 0.3611, 0.03873, 0.3547, 0.03218, 0.3611, 0.03218, 0.3547, 0.03873, 0.3547, 0.04529, 0.3611, 0.03873, 0.3611, 0.04529, 0.3547, 0.2917, 0.3706, 0.2852, 0.377, 0.2852, 0.3706, 0.2828, 0.2363, 0.2762, 0.2363, 0.2828, 0.2299, 0.2888, 0.1932, 0.2888, 0.1868, 0.2953, 0.1868, 0.2888, 0.1932, 0.2822, 0.1932, 0.2888, 0.1868, 0.2822, 0.1932, 0.2822, 0.1868, 0.2888, 0.1868, 0.2953, 0.1932, 0.2888, 0.1932, 0.2953, 0.1868, 0.05841, 0.3228, 0.05185, 0.3292, 0.05185, 0.3228, 0.05185, 0.3292, 0.04529, 0.3292, 0.05185, 0.3228, 0.05185, 0.3356, 0.05185, 0.3292, 0.05841, 0.3292, 0.3308, 0.1886, 0.3243, 0.1886, 0.3308, 0.1822, 0.3243, 0.1886, 0.3243, 0.1822, 0.3308, 0.1822, 0.05841, 0.3356, 0.05185, 0.3356, 0.05841, 0.3292, 0.05841, 0.3356, 0.05185, 0.342, 0.05185, 0.3356, 0.2983, 0.3515, 0.2917, 0.3515, 0.2983, 0.3451, 0.05185, 0.3484, 0.05185, 0.342, 0.05841, 0.342, 0.2904, 0.1096, 0.2838, 0.1096, 0.2904, 0.1032, 0.2838, 0.1096, 0.2838, 0.1032, 0.2904, 0.1032, 0.05841, 0.3484, 0.05185, 0.3484, 0.05841, 0.342, 0.05841, 0.3484, 0.05185, 0.3547, 0.05185, 0.3484, 0.05185, 0.3547, 0.04529, 0.3547, 0.05185, 0.3484, 0.3019, 0.1932, 0.3019, 0.1868, 0.3084, 0.1868, 0.3019, 0.1932, 0.2953, 0.1932, 0.3019, 0.1868, 0.2953, 0.1932, 0.2953, 0.1868, 0.3019, 0.1868, 0.3084, 0.1932, 0.3019, 0.1932, 0.3084, 0.1868, 0.07152, 0.3228, 0.06497, 0.3292, 0.06496, 0.3228, 0.06497, 0.3292, 0.05841, 0.3292, 0.06496, 0.3228, 0.3098, 0.09369, 0.3098, 0.08731, 0.3164, 0.08731, 0.06496, 0.3356, 0.05841, 0.3356, 0.06497, 0.3292, 0.05841, 0.3356, 0.05841, 0.3292, 0.06497, 0.3292, 0.3164, 0.09369, 0.3098, 0.09369, 0.3164, 0.08731, 0.318, 0.3451, 0.3114, 0.3515, 0.3114, 0.3451, 0.06496, 0.342, 0.05841, 0.342, 0.06496, 0.3356, 0.3245, 0.3323, 0.3245, 0.3259, 0.3311, 0.3259, 0.3245, 0.3323, 0.318, 0.3323, 0.3245, 0.3259, 0.318, 0.3323, 0.318, 0.3259, 0.3245, 0.3259, 0.3311, 0.3323, 0.3245, 0.3323, 0.3311, 0.3259, 0.08464, 0.3228, 0.07808, 0.3292, 0.07808, 0.3228, 0.07808, 0.3292, 0.07152, 0.3292, 0.07808, 0.3228, 0.3296, 0.2158, 0.3296, 0.2094, 0.3362, 0.2094, 0.2852, 0.3834, 0.2786, 0.3834, 0.2852, 0.377, 0.2786, 0.3834, 0.2786, 0.377, 0.2852, 0.377, 0.0828, 0.3082, 0.0828, 0.3018, 0.08936, 0.3018, 0.05185, 0.3611, 0.04529, 0.3611, 0.05185, 0.3547, 0.04529, 0.3611, 0.04529, 0.3547, 0.05185, 0.3547, 0.3249, 0.1144, 0.3249, 0.108, 0.3315, 0.108, 0.06496, 0.3484, 0.05841, 0.3484, 0.06496, 0.342, 0.05841, 0.3484, 0.05841, 0.342, 0.06496, 0.342, 0.3555, 0.1822, 0.3555, 0.1758, 0.362, 0.1759, 0.3245, 0.3451, 0.318, 0.3451, 0.3245, 0.3387, 0.318, 0.3451, 0.318, 0.3387, 0.3245, 0.3387, 0.06968, 0.3502, 0.06967, 0.3438, 0.0762, 0.3439, 0.06968, 0.3502, 0.06308, 0.3502, 0.06967, 0.3438, 0.06308, 0.3502, 0.06308, 0.3438, 0.06967, 0.3438, 0.02561, 0.3866, 0.02561, 0.3803, 0.03217, 0.3803, 0.06706, 0.4101, 0.0605, 0.4101, 0.06706, 0.4037, 0.0605, 0.4101, 0.0605, 0.4037, 0.06706, 0.4037, 0.06706, 0.4165, 0.07362, 0.4101, 0.07362, 0.4165, 0.06706, 0.4165, 0.06706, 0.4101, 0.07362, 0.4101, 0.02561, 0.3866, 0.03217, 0.3803, 0.03217, 0.3866])
me_cube_001.use_remesh_preserve_volume = False
me_cube_001.use_remesh_preserve_attributes = False
me_cube_001.use_mirror_vertex_groups = False
me_cube_001.update()

# ---- objects
ob_cube = bpy.data.objects.new('Cube', me_cube_001)

# ---- transforms, parenting, visibility, modifiers, constraints
ob_cube.location = (0.0, 0.0, 0.0)
ob_cube.lineart.crease_threshold = 0.0

# ---- collection membership
col_collection_1.objects.link(ob_cube)

# ---- scene / render settings (as saved in the file)
scene.frame_start = 1; scene.frame_end = 250; scene.frame_set(1)
scene.render.engine = 'BLENDER_EEVEE_NEXT'
scene.render.resolution_percentage = 50
scene.render.dither_intensity = 0.0
scene.cycles.use_denoising = False
scene.cycles.samples = 128
scene.cycles.sampling_pattern = 'TABULATED_SOBOL'
scene.cycles.light_sampling_threshold = 0.0
scene.cycles.use_adaptive_sampling = False
scene.cycles.use_light_tree = False
scene.cycles.blur_glossy = 0.0
scene.cycles.sample_clamp_indirect = 0.0
scene.view_settings.view_transform = 'Standard'
bpy.context.view_layer.update()

# ---- added for rendering (the .blend has no active camera and no usable light): camera, sun
cam_auto = bpy.data.cameras.new('AutoCamera')
cam_auto.lens = 50.0
cam_auto.sensor_width = 36.0
cam_auto.clip_end = 1000.0
ob_auto_camera = bpy.data.objects.new('AutoCamera', cam_auto)
scene.collection.objects.link(ob_auto_camera)
ob_auto_camera.location = (19.9, -23.7525, 13.3583)
ob_auto_camera.rotation_euler = (1.09748, -7.21219e-08, 0.694738)
scene.camera = ob_auto_camera
light_auto_sun = bpy.data.lights.new('AutoSun', 'SUN')
light_auto_sun.energy = 3.0
light_auto_sun.angle = 0.0523599
ob_auto_sun = bpy.data.objects.new('AutoSun', light_auto_sun)
scene.collection.objects.link(ob_auto_sun)
ob_auto_sun.rotation_euler = (0.872665, 0.174533, 0.523599)
bpy.context.view_layer.update()
